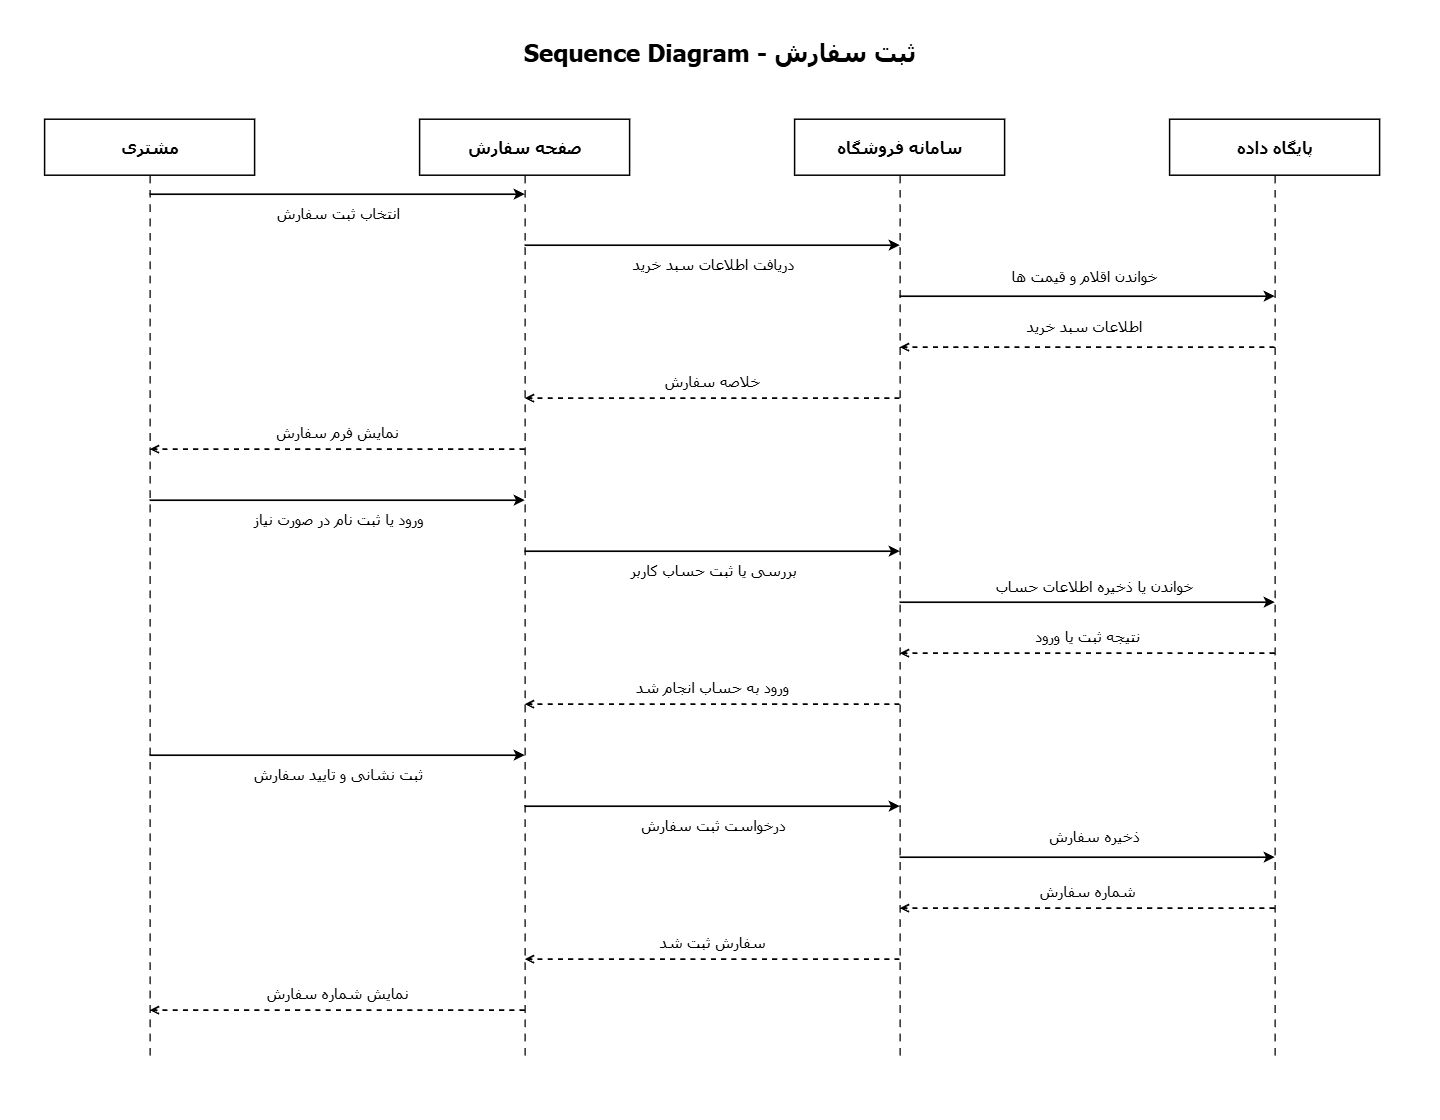

The diagram above was exported from draw.io. Its source (the exported page's mxGraphModel, read from the mxfile embedded in the PNG):
<mxGraphModel dx="1776" dy="2009" grid="1" gridSize="10" guides="1" tooltips="1" connect="1" arrows="1" fold="1" page="1" pageScale="1" pageWidth="850" pageHeight="1100" math="0" shadow="0">
  <root>
    <mxCell id="0" />
    <mxCell id="1" parent="0" />
    <mxCell id="GiKAO-Dkuh62kl7yTfpE-1" parent="1" style="rounded=0;whiteSpace=wrap;html=1;fillColor=#FFFFFF;strokeColor=none;opacity=100;fillOpacity=100;movable=0;resizable=0;rotatable=0;editable=0;connectable=0;deletable=0;locked=1;pointerEvents=0;" value="" vertex="1">
      <mxGeometry height="1120" width="1440" x="535.5999755859375" y="-285.8000030517578" as="geometry" />
    </mxCell>
    <mxCell id="GiKAO-Dkuh62kl7yTfpE-2" parent="1" style="html=1;whiteSpace=wrap;align=center;verticalAlign=middle;fontFamily=Tahoma;fontSize=16;fontColor=#000000;direction=rtl;spacing=6;strokeColor=none;fillColor=none;rounded=0;;fontSize=24;fontStyle=1;align=center;" value="Sequence Diagram - ثبت سفارش" vertex="1">
      <mxGeometry height="68" width="1324" x="593.5999755859375" y="-265.8000030517578" as="geometry" />
    </mxCell>
    <mxCell id="GiKAO-Dkuh62kl7yTfpE-3" parent="1" style="html=1;whiteSpace=wrap;align=center;verticalAlign=middle;fontFamily=Tahoma;fontSize=16;fontColor=#000000;direction=rtl;spacing=6;rounded=0;strokeColor=#000000;strokeWidth=1.5;fillColor=#FFFFFF;;fontSize=16;fontStyle=1;" value="مشتری" vertex="1">
      <mxGeometry height="56" width="210" x="580.5999755859375" y="-165.8000030517578" as="geometry" />
    </mxCell>
    <mxCell id="GiKAO-Dkuh62kl7yTfpE-4" edge="1" parent="1" style="edgeStyle=none;strokeColor=#000000;strokeWidth=1.3;dashed=1;dashPattern=6 5;startArrow=none;endArrow=none;;fontColor=#000000;" value="">
      <mxGeometry relative="1" as="geometry">
        <mxPoint x="685.5999755859375" y="-109.80000305175781" as="sourcePoint" />
        <mxPoint x="685.5999755859375" y="774.1999969482422" as="targetPoint" />
      </mxGeometry>
    </mxCell>
    <mxCell id="GiKAO-Dkuh62kl7yTfpE-5" parent="1" style="html=1;whiteSpace=wrap;align=center;verticalAlign=middle;fontFamily=Tahoma;fontSize=16;fontColor=#000000;direction=rtl;spacing=6;rounded=0;strokeColor=#000000;strokeWidth=1.5;fillColor=#FFFFFF;;fontSize=16;fontStyle=1;" value="صفحه سفارش" vertex="1">
      <mxGeometry height="56" width="210" x="955.5999755859375" y="-165.8000030517578" as="geometry" />
    </mxCell>
    <mxCell id="GiKAO-Dkuh62kl7yTfpE-6" edge="1" parent="1" style="edgeStyle=none;strokeColor=#000000;strokeWidth=1.3;dashed=1;dashPattern=6 5;startArrow=none;endArrow=none;;fontColor=#000000;" value="">
      <mxGeometry relative="1" as="geometry">
        <mxPoint x="1060.5999755859375" y="-109.80000305175781" as="sourcePoint" />
        <mxPoint x="1060.5999755859375" y="774.1999969482422" as="targetPoint" />
      </mxGeometry>
    </mxCell>
    <mxCell id="GiKAO-Dkuh62kl7yTfpE-7" parent="1" style="html=1;whiteSpace=wrap;align=center;verticalAlign=middle;fontFamily=Tahoma;fontSize=16;fontColor=#000000;direction=rtl;spacing=6;rounded=0;strokeColor=#000000;strokeWidth=1.5;fillColor=#FFFFFF;;fontSize=16;fontStyle=1;" value="سامانه فروشگاه" vertex="1">
      <mxGeometry height="56" width="210" x="1330.5999755859375" y="-165.8000030517578" as="geometry" />
    </mxCell>
    <mxCell id="GiKAO-Dkuh62kl7yTfpE-8" edge="1" parent="1" style="edgeStyle=none;strokeColor=#000000;strokeWidth=1.3;dashed=1;dashPattern=6 5;startArrow=none;endArrow=none;;fontColor=#000000;" value="">
      <mxGeometry relative="1" as="geometry">
        <mxPoint x="1435.5999755859375" y="-109.80000305175781" as="sourcePoint" />
        <mxPoint x="1435.5999755859375" y="774.1999969482422" as="targetPoint" />
      </mxGeometry>
    </mxCell>
    <mxCell id="GiKAO-Dkuh62kl7yTfpE-9" parent="1" style="html=1;whiteSpace=wrap;align=center;verticalAlign=middle;fontFamily=Tahoma;fontSize=16;fontColor=#000000;direction=rtl;spacing=6;rounded=0;strokeColor=#000000;strokeWidth=1.5;fillColor=#FFFFFF;;fontSize=16;fontStyle=1;" value="پایگاه داده" vertex="1">
      <mxGeometry height="56" width="210" x="1705.5999755859375" y="-165.8000030517578" as="geometry" />
    </mxCell>
    <mxCell id="GiKAO-Dkuh62kl7yTfpE-10" edge="1" parent="1" style="edgeStyle=none;strokeColor=#000000;strokeWidth=1.3;dashed=1;dashPattern=6 5;startArrow=none;endArrow=none;;fontColor=#000000;" value="">
      <mxGeometry relative="1" as="geometry">
        <mxPoint x="1810.5999755859375" y="-109.80000305175781" as="sourcePoint" />
        <mxPoint x="1810.5999755859375" y="774.1999969482422" as="targetPoint" />
      </mxGeometry>
    </mxCell>
    <mxCell id="GiKAO-Dkuh62kl7yTfpE-11" edge="1" parent="1" style="edgeStyle=none;strokeColor=#000000;strokeWidth=1.7;endArrow=classic;endFill=1;dashed=0;fontFamily=Tahoma;fontSize=15;fontColor=#000000;labelBackgroundColor=#FFFFFF;html=1;direction=rtl;" value="انتخاب ثبت سفارش">
      <mxGeometry relative="1" y="-18" as="geometry">
        <mxPoint x="685.5999755859375" y="-90.80000305175781" as="sourcePoint" />
        <mxPoint x="1060.5999755859375" y="-90.80000305175781" as="targetPoint" />
      </mxGeometry>
    </mxCell>
    <mxCell id="GiKAO-Dkuh62kl7yTfpE-12" edge="1" parent="1" style="edgeStyle=none;strokeColor=#000000;strokeWidth=1.7;endArrow=classic;endFill=1;dashed=0;fontFamily=Tahoma;fontSize=15;fontColor=#000000;labelBackgroundColor=#FFFFFF;html=1;direction=rtl;" value="دریافت اطلاعات سبد خرید">
      <mxGeometry relative="1" y="-18" as="geometry">
        <mxPoint x="1060.5999755859375" y="-39.80000305175781" as="sourcePoint" />
        <mxPoint x="1435.5999755859375" y="-39.80000305175781" as="targetPoint" />
      </mxGeometry>
    </mxCell>
    <mxCell id="GiKAO-Dkuh62kl7yTfpE-13" edge="1" parent="1" style="edgeStyle=none;strokeColor=#000000;strokeWidth=1.7;endArrow=classic;endFill=1;dashed=0;fontFamily=Tahoma;fontSize=15;fontColor=#000000;labelBackgroundColor=#FFFFFF;html=1;direction=rtl;" value="خواندن اقلام و قیمت ها">
      <mxGeometry relative="1" x="-0.0165" y="21" as="geometry">
        <mxPoint as="offset" />
        <mxPoint x="1435.5999755859375" y="11.199996948242188" as="sourcePoint" />
        <mxPoint x="1810.5999755859375" y="11.199996948242188" as="targetPoint" />
      </mxGeometry>
    </mxCell>
    <mxCell id="GiKAO-Dkuh62kl7yTfpE-14" edge="1" parent="1" style="edgeStyle=none;strokeColor=#000000;strokeWidth=1.7;endArrow=open;endFill=0;dashed=1;fontFamily=Tahoma;fontSize=15;fontColor=#000000;labelBackgroundColor=#FFFFFF;html=1;direction=rtl;" value="اطلاعات سبد خرید">
      <mxGeometry relative="1" x="0.0165" y="-22" as="geometry">
        <mxPoint as="offset" />
        <mxPoint x="1810.5999755859375" y="62.19999694824219" as="sourcePoint" />
        <mxPoint x="1435.5999755859375" y="62.19999694824219" as="targetPoint" />
      </mxGeometry>
    </mxCell>
    <mxCell id="GiKAO-Dkuh62kl7yTfpE-15" edge="1" parent="1" style="edgeStyle=none;strokeColor=#000000;strokeWidth=1.7;endArrow=open;endFill=0;dashed=1;fontFamily=Tahoma;fontSize=15;fontColor=#000000;labelBackgroundColor=#FFFFFF;html=1;direction=rtl;" value="خلاصه سفارش">
      <mxGeometry relative="1" y="-18" as="geometry">
        <mxPoint x="1435.5999755859375" y="113.19999694824219" as="sourcePoint" />
        <mxPoint x="1060.5999755859375" y="113.19999694824219" as="targetPoint" />
      </mxGeometry>
    </mxCell>
    <mxCell id="GiKAO-Dkuh62kl7yTfpE-16" edge="1" parent="1" style="edgeStyle=none;strokeColor=#000000;strokeWidth=1.7;endArrow=open;endFill=0;dashed=1;fontFamily=Tahoma;fontSize=15;fontColor=#000000;labelBackgroundColor=#FFFFFF;html=1;direction=rtl;" value="نمایش فرم سفارش">
      <mxGeometry relative="1" y="-18" as="geometry">
        <mxPoint x="1060.5999755859375" y="164.1999969482422" as="sourcePoint" />
        <mxPoint x="685.5999755859375" y="164.1999969482422" as="targetPoint" />
      </mxGeometry>
    </mxCell>
    <mxCell id="GiKAO-Dkuh62kl7yTfpE-17" edge="1" parent="1" style="edgeStyle=none;strokeColor=#000000;strokeWidth=1.7;endArrow=classic;endFill=1;dashed=0;fontFamily=Tahoma;fontSize=15;fontColor=#000000;labelBackgroundColor=#FFFFFF;html=1;direction=rtl;" value="ورود یا ثبت نام در صورت نیاز">
      <mxGeometry relative="1" y="-18" as="geometry">
        <mxPoint x="685.5999755859375" y="215.1999969482422" as="sourcePoint" />
        <mxPoint x="1060.5999755859375" y="215.1999969482422" as="targetPoint" />
      </mxGeometry>
    </mxCell>
    <mxCell id="GiKAO-Dkuh62kl7yTfpE-18" edge="1" parent="1" style="edgeStyle=none;strokeColor=#000000;strokeWidth=1.7;endArrow=classic;endFill=1;dashed=0;fontFamily=Tahoma;fontSize=15;fontColor=#000000;labelBackgroundColor=#FFFFFF;html=1;direction=rtl;" value="بررسی یا ثبت حساب کاربر">
      <mxGeometry relative="1" y="-18" as="geometry">
        <mxPoint x="1060.5999755859375" y="266.1999969482422" as="sourcePoint" />
        <mxPoint x="1435.5999755859375" y="266.1999969482422" as="targetPoint" />
      </mxGeometry>
    </mxCell>
    <mxCell id="GiKAO-Dkuh62kl7yTfpE-19" edge="1" parent="1" style="edgeStyle=none;strokeColor=#000000;strokeWidth=1.7;endArrow=classic;endFill=1;dashed=0;fontFamily=Tahoma;fontSize=15;fontColor=#000000;labelBackgroundColor=#FFFFFF;html=1;direction=rtl;" value="خواندن یا ذخیره اطلاعات حساب">
      <mxGeometry relative="1" x="0.0368" y="17" as="geometry">
        <mxPoint as="offset" />
        <mxPoint x="1435.5999755859375" y="317.1999969482422" as="sourcePoint" />
        <mxPoint x="1810.5999755859375" y="317.1999969482422" as="targetPoint" />
      </mxGeometry>
    </mxCell>
    <mxCell id="GiKAO-Dkuh62kl7yTfpE-20" edge="1" parent="1" style="edgeStyle=none;strokeColor=#000000;strokeWidth=1.7;endArrow=open;endFill=0;dashed=1;fontFamily=Tahoma;fontSize=15;fontColor=#000000;labelBackgroundColor=#FFFFFF;html=1;direction=rtl;" value="نتیجه ثبت یا ورود">
      <mxGeometry relative="1" y="-18" as="geometry">
        <mxPoint x="1810.5999755859375" y="368.1999969482422" as="sourcePoint" />
        <mxPoint x="1435.5999755859375" y="368.1999969482422" as="targetPoint" />
      </mxGeometry>
    </mxCell>
    <mxCell id="GiKAO-Dkuh62kl7yTfpE-21" edge="1" parent="1" style="edgeStyle=none;strokeColor=#000000;strokeWidth=1.7;endArrow=open;endFill=0;dashed=1;fontFamily=Tahoma;fontSize=15;fontColor=#000000;labelBackgroundColor=#FFFFFF;html=1;direction=rtl;" value="ورود به حساب انجام شد">
      <mxGeometry relative="1" y="-18" as="geometry">
        <mxPoint x="1435.5999755859375" y="419.1999969482422" as="sourcePoint" />
        <mxPoint x="1060.5999755859375" y="419.1999969482422" as="targetPoint" />
      </mxGeometry>
    </mxCell>
    <mxCell id="GiKAO-Dkuh62kl7yTfpE-22" edge="1" parent="1" style="edgeStyle=none;strokeColor=#000000;strokeWidth=1.7;endArrow=classic;endFill=1;dashed=0;fontFamily=Tahoma;fontSize=15;fontColor=#000000;labelBackgroundColor=#FFFFFF;html=1;direction=rtl;" value="ثبت نشانی و تایید سفارش">
      <mxGeometry relative="1" y="-18" as="geometry">
        <mxPoint x="685.5999755859375" y="470.1999969482422" as="sourcePoint" />
        <mxPoint x="1060.5999755859375" y="470.1999969482422" as="targetPoint" />
      </mxGeometry>
    </mxCell>
    <mxCell id="GiKAO-Dkuh62kl7yTfpE-23" edge="1" parent="1" style="edgeStyle=none;strokeColor=#000000;strokeWidth=1.7;endArrow=classic;endFill=1;dashed=0;fontFamily=Tahoma;fontSize=15;fontColor=#000000;labelBackgroundColor=#FFFFFF;html=1;direction=rtl;" value="درخواست ثبت سفارش">
      <mxGeometry relative="1" y="-18" as="geometry">
        <mxPoint x="1060.5999755859375" y="521.1999969482422" as="sourcePoint" />
        <mxPoint x="1435.5999755859375" y="521.1999969482422" as="targetPoint" />
      </mxGeometry>
    </mxCell>
    <mxCell id="GiKAO-Dkuh62kl7yTfpE-24" edge="1" parent="1" style="edgeStyle=none;strokeColor=#000000;strokeWidth=1.7;endArrow=classic;endFill=1;dashed=0;fontFamily=Tahoma;fontSize=15;fontColor=#000000;labelBackgroundColor=#FFFFFF;html=1;direction=rtl;" value="ذخیره سفارش">
      <mxGeometry relative="1" x="0.0368" y="22" as="geometry">
        <mxPoint as="offset" />
        <mxPoint x="1435.5999755859375" y="572.1999969482422" as="sourcePoint" />
        <mxPoint x="1810.5999755859375" y="572.1999969482422" as="targetPoint" />
      </mxGeometry>
    </mxCell>
    <mxCell id="GiKAO-Dkuh62kl7yTfpE-25" edge="1" parent="1" style="edgeStyle=none;strokeColor=#000000;strokeWidth=1.7;endArrow=open;endFill=0;dashed=1;fontFamily=Tahoma;fontSize=15;fontColor=#000000;labelBackgroundColor=#FFFFFF;html=1;direction=rtl;" value="شماره سفارش">
      <mxGeometry relative="1" y="-18" as="geometry">
        <mxPoint x="1810.5999755859375" y="623.1999969482422" as="sourcePoint" />
        <mxPoint x="1435.5999755859375" y="623.1999969482422" as="targetPoint" />
      </mxGeometry>
    </mxCell>
    <mxCell id="GiKAO-Dkuh62kl7yTfpE-26" edge="1" parent="1" style="edgeStyle=none;strokeColor=#000000;strokeWidth=1.7;endArrow=open;endFill=0;dashed=1;fontFamily=Tahoma;fontSize=15;fontColor=#000000;labelBackgroundColor=#FFFFFF;html=1;direction=rtl;" value="سفارش ثبت شد">
      <mxGeometry relative="1" y="-18" as="geometry">
        <mxPoint x="1435.5999755859375" y="674.1999969482422" as="sourcePoint" />
        <mxPoint x="1060.5999755859375" y="674.1999969482422" as="targetPoint" />
      </mxGeometry>
    </mxCell>
    <mxCell id="GiKAO-Dkuh62kl7yTfpE-27" edge="1" parent="1" style="edgeStyle=none;strokeColor=#000000;strokeWidth=1.7;endArrow=open;endFill=0;dashed=1;fontFamily=Tahoma;fontSize=15;fontColor=#000000;labelBackgroundColor=#FFFFFF;html=1;direction=rtl;" value="نمایش شماره سفارش">
      <mxGeometry relative="1" y="-18" as="geometry">
        <mxPoint x="1060.5999755859375" y="725.1999969482422" as="sourcePoint" />
        <mxPoint x="685.5999755859375" y="725.1999969482422" as="targetPoint" />
      </mxGeometry>
    </mxCell>
  </root>
</mxGraphModel>